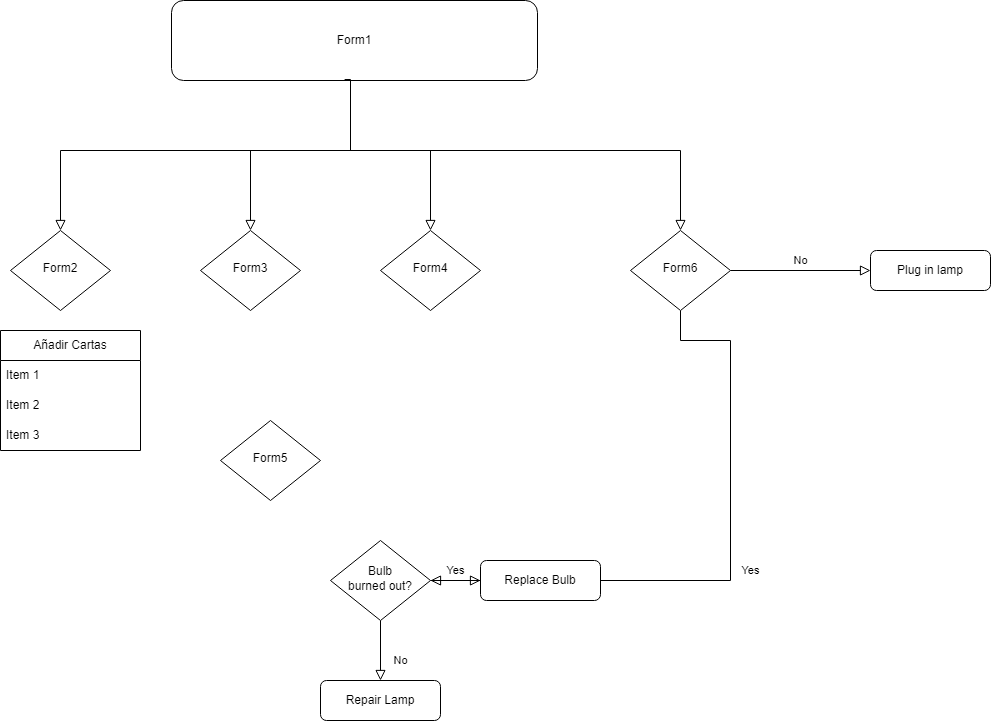

The diagram above was exported from draw.io. Its source (the exported page's mxGraphModel, read from the mxfile embedded in the PNG):
<mxGraphModel dx="1434" dy="707" grid="1" gridSize="10" guides="1" tooltips="1" connect="1" arrows="1" fold="1" page="1" pageScale="1" pageWidth="827" pageHeight="1169" math="0" shadow="0">
  <root>
    <mxCell id="WIyWlLk6GJQsqaUBKTNV-0" />
    <mxCell id="WIyWlLk6GJQsqaUBKTNV-1" parent="WIyWlLk6GJQsqaUBKTNV-0" />
    <mxCell id="WIyWlLk6GJQsqaUBKTNV-2" value="" style="rounded=0;html=1;jettySize=auto;orthogonalLoop=1;fontSize=11;endArrow=block;endFill=0;endSize=8;strokeWidth=1;shadow=0;labelBackgroundColor=none;edgeStyle=orthogonalEdgeStyle;" parent="WIyWlLk6GJQsqaUBKTNV-1" source="WIyWlLk6GJQsqaUBKTNV-3" target="WIyWlLk6GJQsqaUBKTNV-6" edge="1">
      <mxGeometry relative="1" as="geometry">
        <Array as="points">
          <mxPoint x="410" y="160" />
          <mxPoint x="740" y="160" />
          <mxPoint x="740" y="280" />
        </Array>
      </mxGeometry>
    </mxCell>
    <mxCell id="WIyWlLk6GJQsqaUBKTNV-3" value="Form1" style="rounded=1;whiteSpace=wrap;html=1;fontSize=12;glass=0;strokeWidth=1;shadow=0;" parent="WIyWlLk6GJQsqaUBKTNV-1" vertex="1">
      <mxGeometry x="231" y="10" width="366" height="80" as="geometry" />
    </mxCell>
    <mxCell id="WIyWlLk6GJQsqaUBKTNV-4" value="Yes" style="rounded=0;html=1;jettySize=auto;orthogonalLoop=1;fontSize=11;endArrow=block;endFill=0;endSize=8;strokeWidth=1;shadow=0;labelBackgroundColor=none;edgeStyle=orthogonalEdgeStyle;" parent="WIyWlLk6GJQsqaUBKTNV-1" source="WIyWlLk6GJQsqaUBKTNV-6" target="WIyWlLk6GJQsqaUBKTNV-10" edge="1">
      <mxGeometry y="20" relative="1" as="geometry">
        <mxPoint as="offset" />
        <Array as="points">
          <mxPoint x="740" y="350" />
          <mxPoint x="790" y="350" />
          <mxPoint x="790" y="590" />
        </Array>
      </mxGeometry>
    </mxCell>
    <mxCell id="WIyWlLk6GJQsqaUBKTNV-5" value="No" style="edgeStyle=orthogonalEdgeStyle;rounded=0;html=1;jettySize=auto;orthogonalLoop=1;fontSize=11;endArrow=block;endFill=0;endSize=8;strokeWidth=1;shadow=0;labelBackgroundColor=none;" parent="WIyWlLk6GJQsqaUBKTNV-1" source="WIyWlLk6GJQsqaUBKTNV-6" target="WIyWlLk6GJQsqaUBKTNV-7" edge="1">
      <mxGeometry y="10" relative="1" as="geometry">
        <mxPoint as="offset" />
      </mxGeometry>
    </mxCell>
    <mxCell id="WIyWlLk6GJQsqaUBKTNV-6" value="Form6" style="rhombus;whiteSpace=wrap;html=1;shadow=0;fontFamily=Helvetica;fontSize=12;align=center;strokeWidth=1;spacing=6;spacingTop=-4;" parent="WIyWlLk6GJQsqaUBKTNV-1" vertex="1">
      <mxGeometry x="690" y="240" width="100" height="80" as="geometry" />
    </mxCell>
    <mxCell id="WIyWlLk6GJQsqaUBKTNV-7" value="Plug in lamp" style="rounded=1;whiteSpace=wrap;html=1;fontSize=12;glass=0;strokeWidth=1;shadow=0;" parent="WIyWlLk6GJQsqaUBKTNV-1" vertex="1">
      <mxGeometry x="930" y="260" width="120" height="40" as="geometry" />
    </mxCell>
    <mxCell id="WIyWlLk6GJQsqaUBKTNV-8" value="No" style="rounded=0;html=1;jettySize=auto;orthogonalLoop=1;fontSize=11;endArrow=block;endFill=0;endSize=8;strokeWidth=1;shadow=0;labelBackgroundColor=none;edgeStyle=orthogonalEdgeStyle;" parent="WIyWlLk6GJQsqaUBKTNV-1" source="WIyWlLk6GJQsqaUBKTNV-10" target="WIyWlLk6GJQsqaUBKTNV-11" edge="1">
      <mxGeometry x="0.3333" y="20" relative="1" as="geometry">
        <mxPoint as="offset" />
      </mxGeometry>
    </mxCell>
    <mxCell id="WIyWlLk6GJQsqaUBKTNV-9" value="Yes" style="edgeStyle=orthogonalEdgeStyle;rounded=0;html=1;jettySize=auto;orthogonalLoop=1;fontSize=11;endArrow=block;endFill=0;endSize=8;strokeWidth=1;shadow=0;labelBackgroundColor=none;" parent="WIyWlLk6GJQsqaUBKTNV-1" source="WIyWlLk6GJQsqaUBKTNV-10" target="WIyWlLk6GJQsqaUBKTNV-12" edge="1">
      <mxGeometry y="10" relative="1" as="geometry">
        <mxPoint as="offset" />
      </mxGeometry>
    </mxCell>
    <mxCell id="WIyWlLk6GJQsqaUBKTNV-10" value="Bulb&lt;br&gt;burned out?" style="rhombus;whiteSpace=wrap;html=1;shadow=0;fontFamily=Helvetica;fontSize=12;align=center;strokeWidth=1;spacing=6;spacingTop=-4;" parent="WIyWlLk6GJQsqaUBKTNV-1" vertex="1">
      <mxGeometry x="390" y="550" width="100" height="80" as="geometry" />
    </mxCell>
    <mxCell id="WIyWlLk6GJQsqaUBKTNV-11" value="Repair Lamp" style="rounded=1;whiteSpace=wrap;html=1;fontSize=12;glass=0;strokeWidth=1;shadow=0;" parent="WIyWlLk6GJQsqaUBKTNV-1" vertex="1">
      <mxGeometry x="380" y="690" width="120" height="40" as="geometry" />
    </mxCell>
    <mxCell id="WIyWlLk6GJQsqaUBKTNV-12" value="Replace Bulb" style="rounded=1;whiteSpace=wrap;html=1;fontSize=12;glass=0;strokeWidth=1;shadow=0;" parent="WIyWlLk6GJQsqaUBKTNV-1" vertex="1">
      <mxGeometry x="540" y="570" width="120" height="40" as="geometry" />
    </mxCell>
    <mxCell id="Zuh-6TcH7vAzzxqwpsMn-0" value="Form2" style="rhombus;whiteSpace=wrap;html=1;shadow=0;fontFamily=Helvetica;fontSize=12;align=center;strokeWidth=1;spacing=6;spacingTop=-4;" vertex="1" parent="WIyWlLk6GJQsqaUBKTNV-1">
      <mxGeometry x="70" y="240" width="100" height="80" as="geometry" />
    </mxCell>
    <mxCell id="Zuh-6TcH7vAzzxqwpsMn-1" value="" style="rounded=0;html=1;jettySize=auto;orthogonalLoop=1;fontSize=11;endArrow=block;endFill=0;endSize=8;strokeWidth=1;shadow=0;labelBackgroundColor=none;edgeStyle=orthogonalEdgeStyle;exitX=0.473;exitY=0.988;exitDx=0;exitDy=0;exitPerimeter=0;" edge="1" parent="WIyWlLk6GJQsqaUBKTNV-1" source="WIyWlLk6GJQsqaUBKTNV-3" target="Zuh-6TcH7vAzzxqwpsMn-0">
      <mxGeometry relative="1" as="geometry">
        <mxPoint x="410" y="150" as="sourcePoint" />
        <mxPoint x="420" y="240" as="targetPoint" />
        <Array as="points">
          <mxPoint x="410" y="89" />
          <mxPoint x="410" y="160" />
          <mxPoint x="120" y="160" />
        </Array>
      </mxGeometry>
    </mxCell>
    <mxCell id="Zuh-6TcH7vAzzxqwpsMn-2" value="Form3" style="rhombus;whiteSpace=wrap;html=1;shadow=0;fontFamily=Helvetica;fontSize=12;align=center;strokeWidth=1;spacing=6;spacingTop=-4;" vertex="1" parent="WIyWlLk6GJQsqaUBKTNV-1">
      <mxGeometry x="260" y="240" width="100" height="80" as="geometry" />
    </mxCell>
    <mxCell id="Zuh-6TcH7vAzzxqwpsMn-3" value="Form4" style="rhombus;whiteSpace=wrap;html=1;shadow=0;fontFamily=Helvetica;fontSize=12;align=center;strokeWidth=1;spacing=6;spacingTop=-4;" vertex="1" parent="WIyWlLk6GJQsqaUBKTNV-1">
      <mxGeometry x="440" y="240" width="100" height="80" as="geometry" />
    </mxCell>
    <mxCell id="Zuh-6TcH7vAzzxqwpsMn-5" value="" style="rounded=0;html=1;jettySize=auto;orthogonalLoop=1;fontSize=11;endArrow=block;endFill=0;endSize=8;strokeWidth=1;shadow=0;labelBackgroundColor=none;edgeStyle=orthogonalEdgeStyle;exitX=0.475;exitY=1;exitDx=0;exitDy=0;exitPerimeter=0;" edge="1" parent="WIyWlLk6GJQsqaUBKTNV-1" source="WIyWlLk6GJQsqaUBKTNV-3" target="Zuh-6TcH7vAzzxqwpsMn-2">
      <mxGeometry relative="1" as="geometry">
        <mxPoint x="420" y="160" as="sourcePoint" />
        <mxPoint x="130" y="250" as="targetPoint" />
        <Array as="points">
          <mxPoint x="410" y="90" />
          <mxPoint x="410" y="160" />
          <mxPoint x="310" y="160" />
        </Array>
      </mxGeometry>
    </mxCell>
    <mxCell id="Zuh-6TcH7vAzzxqwpsMn-6" value="" style="rounded=0;html=1;jettySize=auto;orthogonalLoop=1;fontSize=11;endArrow=block;endFill=0;endSize=8;strokeWidth=1;shadow=0;labelBackgroundColor=none;edgeStyle=orthogonalEdgeStyle;exitX=0.5;exitY=1;exitDx=0;exitDy=0;entryX=0.5;entryY=0;entryDx=0;entryDy=0;" edge="1" parent="WIyWlLk6GJQsqaUBKTNV-1" source="WIyWlLk6GJQsqaUBKTNV-3" target="Zuh-6TcH7vAzzxqwpsMn-3">
      <mxGeometry relative="1" as="geometry">
        <mxPoint x="430" y="170" as="sourcePoint" />
        <mxPoint x="140" y="260" as="targetPoint" />
        <Array as="points">
          <mxPoint x="410" y="90" />
          <mxPoint x="410" y="160" />
          <mxPoint x="490" y="160" />
        </Array>
      </mxGeometry>
    </mxCell>
    <mxCell id="Zuh-6TcH7vAzzxqwpsMn-7" value="Form5" style="rhombus;whiteSpace=wrap;html=1;shadow=0;fontFamily=Helvetica;fontSize=12;align=center;strokeWidth=1;spacing=6;spacingTop=-4;" vertex="1" parent="WIyWlLk6GJQsqaUBKTNV-1">
      <mxGeometry x="280" y="430" width="100" height="80" as="geometry" />
    </mxCell>
    <mxCell id="Zuh-6TcH7vAzzxqwpsMn-13" value="Añadir Cartas" style="swimlane;fontStyle=0;childLayout=stackLayout;horizontal=1;startSize=30;horizontalStack=0;resizeParent=1;resizeParentMax=0;resizeLast=0;collapsible=1;marginBottom=0;whiteSpace=wrap;html=1;" vertex="1" parent="WIyWlLk6GJQsqaUBKTNV-1">
      <mxGeometry x="60" y="340" width="140" height="120" as="geometry" />
    </mxCell>
    <mxCell id="Zuh-6TcH7vAzzxqwpsMn-14" value="Item 1" style="text;strokeColor=none;fillColor=none;align=left;verticalAlign=middle;spacingLeft=4;spacingRight=4;overflow=hidden;points=[[0,0.5],[1,0.5]];portConstraint=eastwest;rotatable=0;whiteSpace=wrap;html=1;" vertex="1" parent="Zuh-6TcH7vAzzxqwpsMn-13">
      <mxGeometry y="30" width="140" height="30" as="geometry" />
    </mxCell>
    <mxCell id="Zuh-6TcH7vAzzxqwpsMn-15" value="Item 2" style="text;strokeColor=none;fillColor=none;align=left;verticalAlign=middle;spacingLeft=4;spacingRight=4;overflow=hidden;points=[[0,0.5],[1,0.5]];portConstraint=eastwest;rotatable=0;whiteSpace=wrap;html=1;" vertex="1" parent="Zuh-6TcH7vAzzxqwpsMn-13">
      <mxGeometry y="60" width="140" height="30" as="geometry" />
    </mxCell>
    <mxCell id="Zuh-6TcH7vAzzxqwpsMn-16" value="Item 3" style="text;strokeColor=none;fillColor=none;align=left;verticalAlign=middle;spacingLeft=4;spacingRight=4;overflow=hidden;points=[[0,0.5],[1,0.5]];portConstraint=eastwest;rotatable=0;whiteSpace=wrap;html=1;" vertex="1" parent="Zuh-6TcH7vAzzxqwpsMn-13">
      <mxGeometry y="90" width="140" height="30" as="geometry" />
    </mxCell>
  </root>
</mxGraphModel>